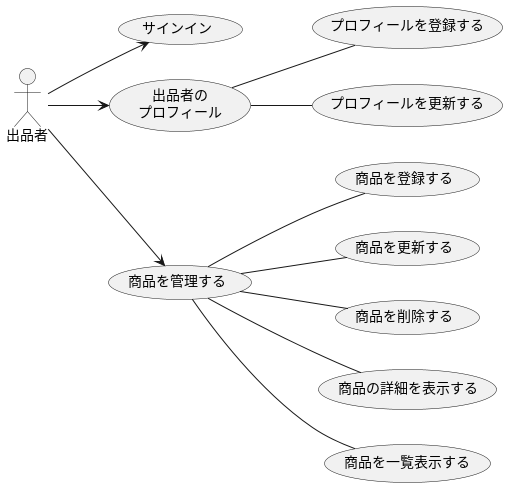

The diagram above was rendered by PlantUML. Its source (embedded in the PNG):
@startuml
left to right direction

actor "出品者" as seller
usecase "サインイン" as signin
usecase "出品者の\nプロフィール" as profile
usecase "プロフィールを登録する" as create_profile
usecase "プロフィールを更新する" as update_profile
usecase "商品を管理する" as sell
usecase "商品を登録する" as create_item
usecase "商品を更新する" as update_item
usecase "商品を削除する" as delete_item
usecase "商品の詳細を表示する" as show_item
usecase "商品を一覧表示する" as list_items

seller --> signin
seller --> profile
profile -- create_profile
profile -- update_profile
seller --> sell
sell -- create_item
sell -- show_item
sell -- update_item
sell -- delete_item
sell -- list_items
@enduml